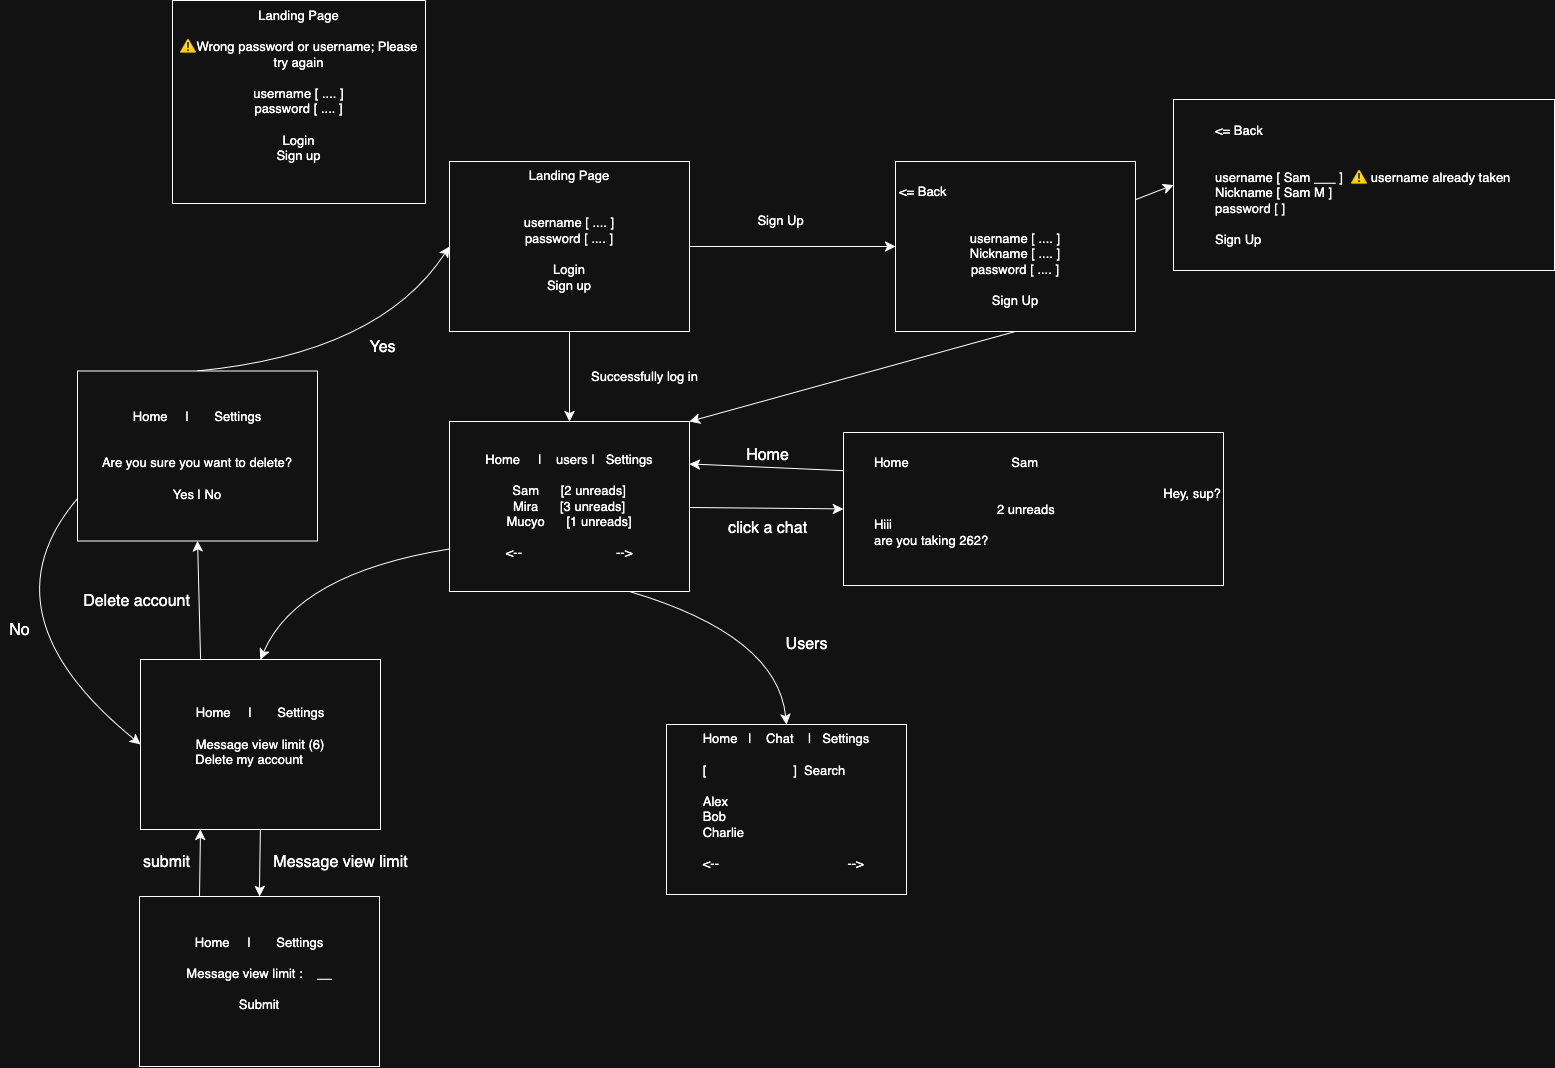

The diagram above was exported from draw.io. Its source (the exported page's mxGraphModel, read from the mxfile embedded in the PNG):
<mxGraphModel dx="2110" dy="172" grid="0" gridSize="10" guides="1" tooltips="1" connect="1" arrows="1" fold="1" page="0" pageScale="1" pageWidth="850" pageHeight="1100" math="0" shadow="0">
  <root>
    <mxCell id="0" />
    <mxCell id="1" parent="0" />
    <mxCell id="vwTSbg8hBlY4zXMfc_h0-1" style="edgeStyle=none;curved=1;rounded=0;orthogonalLoop=1;jettySize=auto;html=1;fontSize=13;startSize=8;endSize=8;entryX=0;entryY=0.5;entryDx=0;entryDy=0;" edge="1" parent="1" source="vwTSbg8hBlY4zXMfc_h0-3" target="vwTSbg8hBlY4zXMfc_h0-4">
      <mxGeometry relative="1" as="geometry">
        <mxPoint x="490" y="1630" as="targetPoint" />
      </mxGeometry>
    </mxCell>
    <mxCell id="vwTSbg8hBlY4zXMfc_h0-2" style="edgeStyle=none;curved=1;rounded=0;orthogonalLoop=1;jettySize=auto;html=1;fontSize=13;startSize=8;endSize=8;entryX=0.5;entryY=0;entryDx=0;entryDy=0;" edge="1" parent="1" source="vwTSbg8hBlY4zXMfc_h0-3" target="vwTSbg8hBlY4zXMfc_h0-7">
      <mxGeometry relative="1" as="geometry">
        <mxPoint x="184" y="1800" as="targetPoint" />
      </mxGeometry>
    </mxCell>
    <mxCell id="vwTSbg8hBlY4zXMfc_h0-3" value="&lt;div&gt;Landing Page&lt;/div&gt;&lt;div&gt;&lt;br&gt;&lt;/div&gt;&lt;div&gt;&lt;br&gt;&lt;/div&gt;&lt;div&gt;username [ .... ]&lt;/div&gt;&lt;div&gt;password [ .... ]&lt;/div&gt;&lt;div&gt;&lt;br&gt;&lt;/div&gt;&lt;div&gt;Login&lt;/div&gt;&lt;div&gt;Sign up&lt;/div&gt;&lt;div&gt;&lt;br&gt;&lt;/div&gt;&lt;div&gt;&lt;br&gt;&lt;/div&gt;" style="whiteSpace=wrap;html=1;fontSize=13;" vertex="1" parent="1">
      <mxGeometry x="64" y="1550" width="240" height="170" as="geometry" />
    </mxCell>
    <mxCell id="vwTSbg8hBlY4zXMfc_h0-28" style="edgeStyle=none;curved=1;rounded=0;orthogonalLoop=1;jettySize=auto;html=1;entryX=0;entryY=0.5;entryDx=0;entryDy=0;fontSize=12;startSize=8;endSize=8;" edge="1" parent="1" source="vwTSbg8hBlY4zXMfc_h0-4" target="vwTSbg8hBlY4zXMfc_h0-26">
      <mxGeometry relative="1" as="geometry" />
    </mxCell>
    <mxCell id="vwTSbg8hBlY4zXMfc_h0-29" style="edgeStyle=none;curved=1;rounded=0;orthogonalLoop=1;jettySize=auto;html=1;exitX=0.5;exitY=1;exitDx=0;exitDy=0;entryX=1;entryY=0;entryDx=0;entryDy=0;fontSize=12;startSize=8;endSize=8;" edge="1" parent="1" source="vwTSbg8hBlY4zXMfc_h0-4" target="vwTSbg8hBlY4zXMfc_h0-7">
      <mxGeometry relative="1" as="geometry" />
    </mxCell>
    <mxCell id="vwTSbg8hBlY4zXMfc_h0-4" value="&lt;div&gt;&amp;lt;= Back&amp;nbsp;&amp;nbsp;&amp;nbsp;&amp;nbsp;&amp;nbsp;&amp;nbsp;&amp;nbsp;&amp;nbsp;&amp;nbsp;&amp;nbsp;&amp;nbsp;&amp;nbsp;&amp;nbsp;&amp;nbsp;&amp;nbsp;&amp;nbsp;&amp;nbsp;&amp;nbsp;&amp;nbsp;&amp;nbsp;&amp;nbsp;&amp;nbsp;&amp;nbsp;&amp;nbsp;&amp;nbsp;&amp;nbsp;&amp;nbsp;&amp;nbsp;&amp;nbsp;&amp;nbsp;&amp;nbsp;&amp;nbsp;&amp;nbsp;&amp;nbsp;&amp;nbsp;&amp;nbsp;&amp;nbsp;&amp;nbsp;&amp;nbsp;&amp;nbsp;&amp;nbsp;&amp;nbsp;&amp;nbsp;&amp;nbsp;&amp;nbsp;&amp;nbsp;&amp;nbsp;&amp;nbsp;&amp;nbsp;&amp;nbsp;&amp;nbsp; &lt;br&gt;&lt;/div&gt;&lt;div&gt;&lt;br&gt;&lt;/div&gt;&lt;div&gt;&lt;br&gt;&lt;/div&gt;&lt;div&gt;username [ .... ]&lt;/div&gt;&lt;div&gt;Nickname [ .... ]&lt;/div&gt;&lt;div&gt;password [ .... ]&lt;/div&gt;&lt;div&gt;&lt;br&gt;&lt;/div&gt;&lt;div&gt;Sign Up&lt;/div&gt;" style="whiteSpace=wrap;html=1;fontSize=13;" vertex="1" parent="1">
      <mxGeometry x="510" y="1550" width="240" height="170" as="geometry" />
    </mxCell>
    <mxCell id="vwTSbg8hBlY4zXMfc_h0-5" value="Sign Up" style="text;html=1;align=center;verticalAlign=middle;resizable=0;points=[];autosize=1;strokeColor=none;fillColor=none;fontSize=13;" vertex="1" parent="1">
      <mxGeometry x="363" y="1595" width="64" height="28" as="geometry" />
    </mxCell>
    <mxCell id="vwTSbg8hBlY4zXMfc_h0-6" style="edgeStyle=none;curved=1;rounded=0;orthogonalLoop=1;jettySize=auto;html=1;fontSize=13;startSize=8;endSize=8;entryX=0;entryY=0.5;entryDx=0;entryDy=0;" edge="1" parent="1" source="vwTSbg8hBlY4zXMfc_h0-7" target="vwTSbg8hBlY4zXMfc_h0-8">
      <mxGeometry relative="1" as="geometry">
        <mxPoint x="440" y="1895" as="targetPoint" />
      </mxGeometry>
    </mxCell>
    <mxCell id="vwTSbg8hBlY4zXMfc_h0-36" style="edgeStyle=none;curved=1;rounded=0;orthogonalLoop=1;jettySize=auto;html=1;exitX=0;exitY=0.75;exitDx=0;exitDy=0;entryX=0.5;entryY=0;entryDx=0;entryDy=0;fontSize=12;startSize=8;endSize=8;" edge="1" parent="1" source="vwTSbg8hBlY4zXMfc_h0-7" target="vwTSbg8hBlY4zXMfc_h0-10">
      <mxGeometry relative="1" as="geometry">
        <Array as="points">
          <mxPoint x="-88" y="1962" />
        </Array>
      </mxGeometry>
    </mxCell>
    <mxCell id="vwTSbg8hBlY4zXMfc_h0-46" style="edgeStyle=none;curved=1;rounded=0;orthogonalLoop=1;jettySize=auto;html=1;exitX=0.75;exitY=1;exitDx=0;exitDy=0;fontSize=12;startSize=8;endSize=8;entryX=0.5;entryY=0;entryDx=0;entryDy=0;" edge="1" parent="1" source="vwTSbg8hBlY4zXMfc_h0-7" target="vwTSbg8hBlY4zXMfc_h0-47">
      <mxGeometry relative="1" as="geometry">
        <mxPoint x="348.7272727272725" y="2089.545454545454" as="targetPoint" />
        <Array as="points">
          <mxPoint x="392" y="2024" />
        </Array>
      </mxGeometry>
    </mxCell>
    <mxCell id="vwTSbg8hBlY4zXMfc_h0-7" value="&lt;div&gt;Home&amp;nbsp;&amp;nbsp;&amp;nbsp;&amp;nbsp; |&amp;nbsp;&amp;nbsp;&amp;nbsp; users | &amp;nbsp; Settings&lt;/div&gt;&lt;div&gt;&lt;br&gt;&lt;/div&gt;&lt;div&gt;Sam &amp;nbsp;&amp;nbsp;&amp;nbsp;&amp;nbsp; [2 unreads]&lt;/div&gt;&lt;div&gt;Mira&amp;nbsp;&amp;nbsp;&amp;nbsp;&amp;nbsp;&amp;nbsp; [3 unreads]&lt;/div&gt;&lt;div&gt;Mucyo &amp;nbsp;&amp;nbsp;&amp;nbsp;&amp;nbsp; [1 unreads]&lt;/div&gt;&lt;div&gt;&lt;br&gt;&lt;/div&gt;&lt;div&gt;&amp;lt;--&amp;nbsp;&amp;nbsp;&amp;nbsp;&amp;nbsp;&amp;nbsp;&amp;nbsp;&amp;nbsp;&amp;nbsp;&amp;nbsp;&amp;nbsp;&amp;nbsp;&amp;nbsp;&amp;nbsp;&amp;nbsp;&amp;nbsp;&amp;nbsp;&amp;nbsp;&amp;nbsp;&amp;nbsp;&amp;nbsp;&amp;nbsp;&amp;nbsp;&amp;nbsp;&amp;nbsp;&amp;nbsp; --&amp;gt;&lt;/div&gt;" style="whiteSpace=wrap;html=1;fontSize=13;" vertex="1" parent="1">
      <mxGeometry x="64" y="1810" width="240" height="170" as="geometry" />
    </mxCell>
    <mxCell id="vwTSbg8hBlY4zXMfc_h0-30" style="edgeStyle=none;curved=1;rounded=0;orthogonalLoop=1;jettySize=auto;html=1;exitX=0;exitY=0.25;exitDx=0;exitDy=0;entryX=1;entryY=0.25;entryDx=0;entryDy=0;fontSize=12;startSize=8;endSize=8;" edge="1" parent="1" source="vwTSbg8hBlY4zXMfc_h0-8" target="vwTSbg8hBlY4zXMfc_h0-7">
      <mxGeometry relative="1" as="geometry" />
    </mxCell>
    <mxCell id="vwTSbg8hBlY4zXMfc_h0-8" value="&lt;div align=&quot;left&quot;&gt;&lt;span style=&quot;white-space: pre;&quot;&gt;&#09;Home&lt;/span&gt;&lt;span style=&quot;white-space: pre;&quot;&gt;&#09;&lt;/span&gt;&lt;span style=&quot;white-space: pre;&quot;&gt;&#09;&lt;/span&gt;&lt;span style=&quot;white-space: pre;&quot;&gt;&#09;&lt;/span&gt;&amp;nbsp;&amp;nbsp;&amp;nbsp;&amp;nbsp;&amp;nbsp; Sam&lt;/div&gt;&lt;div align=&quot;left&quot;&gt;&lt;br&gt;&lt;/div&gt;&lt;div align=&quot;left&quot;&gt;&lt;span style=&quot;white-space: pre;&quot;&gt;&#09;&lt;/span&gt;&lt;span style=&quot;white-space: pre;&quot;&gt;&#09;&lt;/span&gt;&lt;span style=&quot;white-space: pre;&quot;&gt;&#09;&lt;/span&gt;&lt;span style=&quot;white-space: pre;&quot;&gt;&#09;&lt;/span&gt;&lt;span style=&quot;white-space: pre;&quot;&gt;&#09;                &lt;/span&gt;&lt;span style=&quot;white-space: pre;&quot;&gt;&#09;&lt;/span&gt;&lt;span style=&quot;white-space: pre;&quot;&gt;&#09;&lt;/span&gt;&lt;span style=&quot;white-space: pre;&quot;&gt;&#09;&lt;/span&gt;&lt;span style=&quot;white-space: pre;&quot;&gt;&#09;&lt;/span&gt;Hey, sup?&lt;/div&gt;&lt;div align=&quot;left&quot;&gt;&lt;span style=&quot;white-space: pre;&quot;&gt;&#09;&lt;/span&gt;&lt;span style=&quot;white-space: pre;&quot;&gt;&#09;&lt;/span&gt;&lt;span style=&quot;white-space: pre;&quot;&gt;&#09;&lt;/span&gt;&lt;span style=&quot;white-space: pre;&quot;&gt;&#09;&lt;/span&gt;&lt;span style=&quot;white-space: pre;&quot;&gt;&#09;  &lt;/span&gt;&lt;span style=&quot;white-space: pre;&quot;&gt;2 &lt;/span&gt;unreads&lt;/div&gt;&lt;div align=&quot;left&quot;&gt;&lt;span style=&quot;white-space: pre;&quot;&gt;&#09;&lt;/span&gt;Hiii&lt;/div&gt;&lt;div align=&quot;left&quot;&gt;&lt;span style=&quot;white-space: pre;&quot;&gt;&#09;&lt;/span&gt;are you taking 262?&lt;/div&gt;&lt;div align=&quot;left&quot;&gt;&lt;br&gt;&lt;/div&gt;" style="whiteSpace=wrap;html=1;align=left;fontSize=13;" vertex="1" parent="1">
      <mxGeometry x="458" y="1821" width="380" height="153" as="geometry" />
    </mxCell>
    <mxCell id="vwTSbg8hBlY4zXMfc_h0-9" value="Successfully log in" style="text;html=1;align=center;verticalAlign=middle;resizable=0;points=[];autosize=1;strokeColor=none;fillColor=none;fontSize=13;" vertex="1" parent="1">
      <mxGeometry x="196" y="1751" width="125" height="28" as="geometry" />
    </mxCell>
    <mxCell id="vwTSbg8hBlY4zXMfc_h0-15" style="edgeStyle=none;curved=1;rounded=0;orthogonalLoop=1;jettySize=auto;html=1;fontSize=13;startSize=8;endSize=8;entryX=0.5;entryY=0;entryDx=0;entryDy=0;exitX=0.5;exitY=1;exitDx=0;exitDy=0;" edge="1" parent="1" source="vwTSbg8hBlY4zXMfc_h0-10" target="vwTSbg8hBlY4zXMfc_h0-16">
      <mxGeometry relative="1" as="geometry">
        <mxPoint x="102" y="2285" as="targetPoint" />
      </mxGeometry>
    </mxCell>
    <mxCell id="vwTSbg8hBlY4zXMfc_h0-42" style="edgeStyle=none;curved=1;rounded=0;orthogonalLoop=1;jettySize=auto;html=1;exitX=0.25;exitY=0;exitDx=0;exitDy=0;entryX=0.5;entryY=1;entryDx=0;entryDy=0;fontSize=12;startSize=8;endSize=8;" edge="1" parent="1" source="vwTSbg8hBlY4zXMfc_h0-10" target="vwTSbg8hBlY4zXMfc_h0-17">
      <mxGeometry relative="1" as="geometry" />
    </mxCell>
    <mxCell id="vwTSbg8hBlY4zXMfc_h0-10" value="&lt;div&gt;Home&amp;nbsp;&amp;nbsp;&amp;nbsp;&amp;nbsp; |&amp;nbsp;&amp;nbsp;&amp;nbsp;&amp;nbsp;&amp;nbsp;&amp;nbsp; Settings&lt;/div&gt;&lt;div&gt;&lt;br&gt;&lt;/div&gt;&lt;div&gt;Message view limit (6)&lt;/div&gt;&lt;div&gt;&amp;nbsp; Delete my account&amp;nbsp; &amp;nbsp;&amp;nbsp;&amp;nbsp;&amp;nbsp;&amp;nbsp;&amp;nbsp; &lt;br&gt;&lt;/div&gt;&lt;div&gt;&lt;br&gt;&lt;/div&gt;" style="whiteSpace=wrap;html=1;fontSize=13;" vertex="1" parent="1">
      <mxGeometry x="-245" y="2048" width="240" height="170" as="geometry" />
    </mxCell>
    <mxCell id="vwTSbg8hBlY4zXMfc_h0-39" style="edgeStyle=none;curved=1;rounded=0;orthogonalLoop=1;jettySize=auto;html=1;exitX=0.25;exitY=0;exitDx=0;exitDy=0;entryX=0.25;entryY=1;entryDx=0;entryDy=0;fontSize=12;startSize=8;endSize=8;" edge="1" parent="1" source="vwTSbg8hBlY4zXMfc_h0-16" target="vwTSbg8hBlY4zXMfc_h0-10">
      <mxGeometry relative="1" as="geometry" />
    </mxCell>
    <mxCell id="vwTSbg8hBlY4zXMfc_h0-16" value="&lt;div&gt;Home&amp;nbsp;&amp;nbsp;&amp;nbsp;&amp;nbsp; |&amp;nbsp;&amp;nbsp;&amp;nbsp;&amp;nbsp;&amp;nbsp;&amp;nbsp; Settings&lt;/div&gt;&lt;div&gt;&lt;br&gt;&lt;/div&gt;&lt;div&gt;Message view limit :&amp;nbsp;&amp;nbsp;&amp;nbsp; __&lt;/div&gt;&lt;div&gt;&lt;br&gt;&lt;/div&gt;&lt;div&gt;Submit&lt;/div&gt;&lt;div&gt;&lt;br&gt;&lt;/div&gt;" style="whiteSpace=wrap;html=1;fontSize=13;" vertex="1" parent="1">
      <mxGeometry x="-246" y="2285" width="240" height="170" as="geometry" />
    </mxCell>
    <mxCell id="vwTSbg8hBlY4zXMfc_h0-33" style="edgeStyle=none;curved=1;rounded=0;orthogonalLoop=1;jettySize=auto;html=1;exitX=0.5;exitY=0;exitDx=0;exitDy=0;entryX=0;entryY=0.5;entryDx=0;entryDy=0;fontSize=12;startSize=8;endSize=8;" edge="1" parent="1" source="vwTSbg8hBlY4zXMfc_h0-17" target="vwTSbg8hBlY4zXMfc_h0-3">
      <mxGeometry relative="1" as="geometry">
        <Array as="points">
          <mxPoint x="-6" y="1742" />
        </Array>
      </mxGeometry>
    </mxCell>
    <mxCell id="vwTSbg8hBlY4zXMfc_h0-41" style="edgeStyle=none;curved=1;rounded=0;orthogonalLoop=1;jettySize=auto;html=1;exitX=0;exitY=0.75;exitDx=0;exitDy=0;entryX=0;entryY=0.5;entryDx=0;entryDy=0;fontSize=12;startSize=8;endSize=8;" edge="1" parent="1" source="vwTSbg8hBlY4zXMfc_h0-17" target="vwTSbg8hBlY4zXMfc_h0-10">
      <mxGeometry relative="1" as="geometry">
        <Array as="points">
          <mxPoint x="-406" y="2002" />
        </Array>
      </mxGeometry>
    </mxCell>
    <mxCell id="vwTSbg8hBlY4zXMfc_h0-17" value="&lt;div&gt;Home&amp;nbsp;&amp;nbsp;&amp;nbsp;&amp;nbsp; |&amp;nbsp;&amp;nbsp;&amp;nbsp;&amp;nbsp;&amp;nbsp;&amp;nbsp; Settings&lt;/div&gt;&lt;div&gt;&lt;br&gt;&lt;/div&gt;&lt;div&gt;&lt;br&gt;&lt;/div&gt;&lt;div&gt;Are you sure you want to delete? &lt;br&gt;&lt;/div&gt;&lt;div&gt;&lt;br&gt;&lt;/div&gt;&lt;div&gt;Yes | No&lt;/div&gt;" style="whiteSpace=wrap;html=1;fontSize=13;" vertex="1" parent="1">
      <mxGeometry x="-308" y="1759.5" width="240" height="170" as="geometry" />
    </mxCell>
    <mxCell id="vwTSbg8hBlY4zXMfc_h0-25" value="&lt;div&gt;Landing Page&lt;/div&gt;&lt;div&gt;&lt;br&gt;&lt;/div&gt;&lt;div&gt;⚠Wrong password or username; Please try again&lt;/div&gt;&lt;div&gt;&lt;br&gt;&lt;/div&gt;&lt;div&gt;username [ .... ]&lt;/div&gt;&lt;div&gt;password [ .... ]&lt;/div&gt;&lt;div&gt;&lt;br&gt;&lt;/div&gt;&lt;div&gt;Login&lt;/div&gt;&lt;div&gt;Sign up&lt;/div&gt;&lt;div&gt;&lt;br&gt;&lt;/div&gt;&lt;div&gt;&lt;br&gt;&lt;/div&gt;" style="whiteSpace=wrap;html=1;fontSize=13;" vertex="1" parent="1">
      <mxGeometry x="-213" y="1389" width="253" height="203" as="geometry" />
    </mxCell>
    <mxCell id="vwTSbg8hBlY4zXMfc_h0-26" value="&lt;blockquote&gt;&lt;div align=&quot;left&quot;&gt;&amp;lt;= Back&amp;nbsp;&amp;nbsp;&amp;nbsp;&amp;nbsp;&amp;nbsp;&amp;nbsp;&amp;nbsp;&amp;nbsp;&amp;nbsp;&amp;nbsp;&amp;nbsp;&amp;nbsp;&amp;nbsp;&amp;nbsp;&amp;nbsp;&amp;nbsp;&amp;nbsp;&amp;nbsp;&amp;nbsp;&amp;nbsp;&amp;nbsp;&amp;nbsp;&amp;nbsp;&amp;nbsp;&amp;nbsp;&amp;nbsp;&amp;nbsp;&amp;nbsp;&amp;nbsp;&amp;nbsp;&amp;nbsp;&amp;nbsp;&amp;nbsp;&amp;nbsp;&amp;nbsp;&amp;nbsp;&amp;nbsp;&amp;nbsp;&amp;nbsp;&amp;nbsp;&amp;nbsp;&amp;nbsp;&amp;nbsp;&amp;nbsp;&amp;nbsp;&amp;nbsp;&amp;nbsp;&amp;nbsp;&amp;nbsp;&amp;nbsp;&amp;nbsp; &lt;br&gt;&lt;/div&gt;&lt;div align=&quot;left&quot;&gt;&lt;br&gt;&lt;/div&gt;&lt;div align=&quot;left&quot;&gt;&lt;br&gt;&lt;/div&gt;&lt;div align=&quot;left&quot;&gt;username [ Sam ___ ]&amp;nbsp;  ⚠ username already taken&lt;/div&gt;&lt;div align=&quot;left&quot;&gt;Nickname [ Sam M ]&lt;/div&gt;&lt;div align=&quot;left&quot;&gt;password [ ]&lt;/div&gt;&lt;div align=&quot;left&quot;&gt;&lt;br&gt;&lt;/div&gt;&lt;div align=&quot;left&quot;&gt;Sign Up&lt;/div&gt;&lt;/blockquote&gt;" style="whiteSpace=wrap;html=1;fontSize=13;align=left;" vertex="1" parent="1">
      <mxGeometry x="788" y="1488" width="381" height="171" as="geometry" />
    </mxCell>
    <mxCell id="vwTSbg8hBlY4zXMfc_h0-31" value="Home" style="text;html=1;align=center;verticalAlign=middle;resizable=0;points=[];autosize=1;strokeColor=none;fillColor=none;fontSize=16;" vertex="1" parent="1">
      <mxGeometry x="351" y="1829" width="61" height="31" as="geometry" />
    </mxCell>
    <mxCell id="vwTSbg8hBlY4zXMfc_h0-32" value="&lt;div&gt;click a chat&lt;/div&gt;" style="text;html=1;align=center;verticalAlign=middle;resizable=0;points=[];autosize=1;strokeColor=none;fillColor=none;fontSize=16;" vertex="1" parent="1">
      <mxGeometry x="333" y="1901" width="97" height="31" as="geometry" />
    </mxCell>
    <mxCell id="vwTSbg8hBlY4zXMfc_h0-38" value="Message view limit" style="text;html=1;align=center;verticalAlign=middle;resizable=0;points=[];autosize=1;strokeColor=none;fillColor=none;fontSize=16;" vertex="1" parent="1">
      <mxGeometry x="-121" y="2235" width="152" height="31" as="geometry" />
    </mxCell>
    <mxCell id="vwTSbg8hBlY4zXMfc_h0-40" value="submit" style="text;html=1;align=center;verticalAlign=middle;resizable=0;points=[];autosize=1;strokeColor=none;fillColor=none;fontSize=16;" vertex="1" parent="1">
      <mxGeometry x="-251" y="2235" width="65" height="31" as="geometry" />
    </mxCell>
    <mxCell id="vwTSbg8hBlY4zXMfc_h0-43" value="Delete account" style="text;html=1;align=center;verticalAlign=middle;resizable=0;points=[];autosize=1;strokeColor=none;fillColor=none;fontSize=16;" vertex="1" parent="1">
      <mxGeometry x="-311" y="1974" width="125" height="31" as="geometry" />
    </mxCell>
    <mxCell id="vwTSbg8hBlY4zXMfc_h0-44" value="No" style="text;html=1;align=center;verticalAlign=middle;resizable=0;points=[];autosize=1;strokeColor=none;fillColor=none;fontSize=16;" vertex="1" parent="1">
      <mxGeometry x="-385" y="2003" width="38" height="31" as="geometry" />
    </mxCell>
    <mxCell id="vwTSbg8hBlY4zXMfc_h0-45" value="&lt;div&gt;Yes&lt;/div&gt;" style="text;html=1;align=center;verticalAlign=middle;resizable=0;points=[];autosize=1;strokeColor=none;fillColor=none;fontSize=16;" vertex="1" parent="1">
      <mxGeometry x="-25" y="1720" width="44" height="31" as="geometry" />
    </mxCell>
    <mxCell id="vwTSbg8hBlY4zXMfc_h0-47" value="&lt;div align=&quot;left&quot;&gt;Home&amp;nbsp;&amp;nbsp; | &amp;nbsp;&amp;nbsp; Chat&amp;nbsp; &amp;nbsp; | &amp;nbsp; Settings&lt;/div&gt;&lt;div align=&quot;left&quot;&gt;&lt;br&gt;&lt;/div&gt;&lt;div align=&quot;left&quot;&gt;[&amp;nbsp;&amp;nbsp;&amp;nbsp;&amp;nbsp;&amp;nbsp;&amp;nbsp;&amp;nbsp;&amp;nbsp;&amp;nbsp;&amp;nbsp;&amp;nbsp;&amp;nbsp;&amp;nbsp;&amp;nbsp;&amp;nbsp;&amp;nbsp;&amp;nbsp;&amp;nbsp;&amp;nbsp;&amp;nbsp;&amp;nbsp;&amp;nbsp;&amp;nbsp; ]&amp;nbsp; Search &lt;br&gt;&lt;/div&gt;&lt;div align=&quot;left&quot;&gt;&lt;br&gt;&lt;/div&gt;&lt;div align=&quot;left&quot;&gt;Alex&lt;/div&gt;&lt;div align=&quot;left&quot;&gt;Bob&lt;/div&gt;&lt;div align=&quot;left&quot;&gt;Charlie&lt;/div&gt;&lt;div align=&quot;left&quot;&gt;&lt;br&gt;&lt;/div&gt;&lt;div align=&quot;left&quot;&gt;&lt;span style=&quot;white-space: pre;&quot;&gt;&amp;lt;--&#09;&lt;/span&gt;&lt;span style=&quot;white-space: pre;&quot;&gt;&#09;&lt;/span&gt;&lt;span style=&quot;white-space: pre;&quot;&gt;&#09;&lt;/span&gt;&lt;span style=&quot;white-space: pre;&quot;&gt;&#09;&lt;/span&gt;&lt;span style=&quot;white-space: pre;&quot;&gt;&#09;&lt;/span&gt;--&amp;gt; &lt;br&gt;&lt;/div&gt;&lt;div&gt;&lt;br&gt;&lt;/div&gt;" style="whiteSpace=wrap;html=1;fontSize=13;" vertex="1" parent="1">
      <mxGeometry x="281" y="2113" width="240" height="170" as="geometry" />
    </mxCell>
    <mxCell id="vwTSbg8hBlY4zXMfc_h0-48" value="Users" style="text;html=1;align=center;verticalAlign=middle;resizable=0;points=[];autosize=1;strokeColor=none;fillColor=none;fontSize=16;" vertex="1" parent="1">
      <mxGeometry x="390.5" y="2017.5" width="60" height="31" as="geometry" />
    </mxCell>
  </root>
</mxGraphModel>